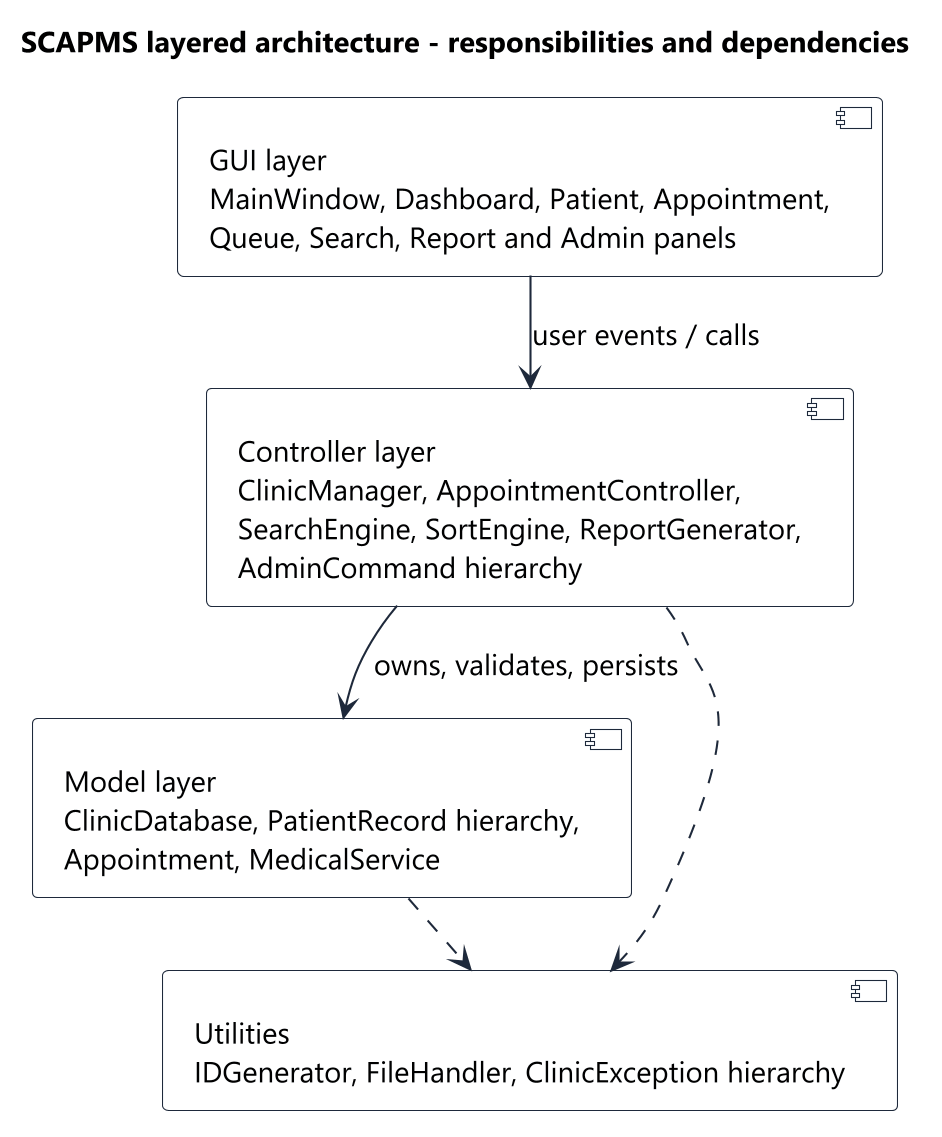

The diagram above was rendered by PlantUML. Its source (embedded in the PNG):
@startuml layered-architecture
skinparam backgroundColor #FFFFFF
skinparam shadowing false
skinparam dpi 200
skinparam defaultFontName "Segoe UI"
skinparam defaultFontSize 14
skinparam nodesep 30
skinparam ranksep 34
skinparam component {
  BackgroundColor #F8FAFC
  BorderColor #1E293B
  ArrowColor #1E293B
}
title SCAPMS layered architecture - responsibilities and dependencies

[GUI layer\nMainWindow, Dashboard, Patient, Appointment,\nQueue, Search, Report and Admin panels] as GUI
[Controller layer\nClinicManager, AppointmentController,\nSearchEngine, SortEngine, ReportGenerator,\nAdminCommand hierarchy] as CTRL
[Model layer\nClinicDatabase, PatientRecord hierarchy,\nAppointment, MedicalService] as MODEL
[Utilities\nIDGenerator, FileHandler, ClinicException hierarchy] as UTIL

GUI --> CTRL : user events / calls
CTRL --> MODEL : owns, validates, persists
CTRL ..> UTIL
MODEL ..> UTIL
@enduml